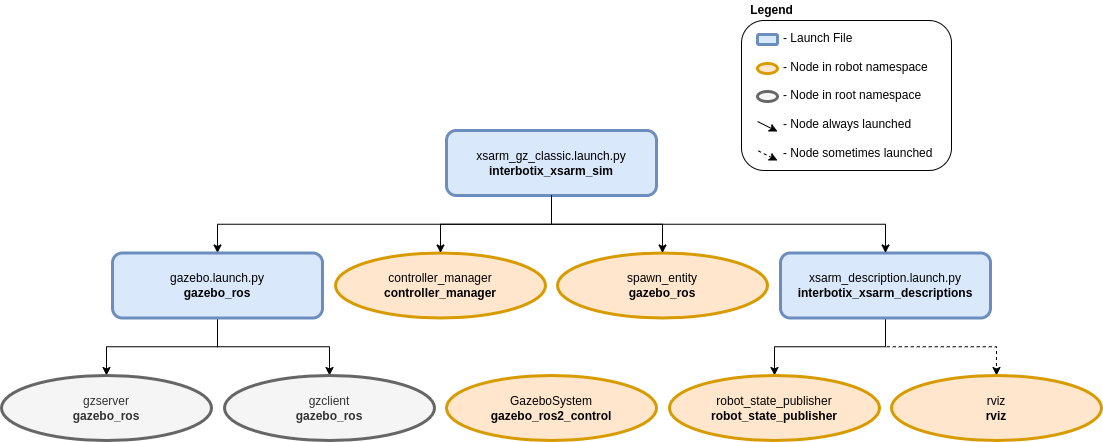

The diagram above was exported from draw.io. Its source (the exported page's mxGraphModel, read from the mxfile embedded in the PNG):
<mxGraphModel dx="1525" dy="620" grid="1" gridSize="10" guides="1" tooltips="1" connect="1" arrows="1" fold="1" page="0" pageScale="1" pageWidth="850" pageHeight="1100" math="0" shadow="0">
  <root>
    <mxCell id="0" />
    <mxCell id="1" parent="0" />
    <mxCell id="yixLIndNqF1xRrh6YU5c-1" style="edgeStyle=orthogonalEdgeStyle;rounded=0;orthogonalLoop=1;jettySize=auto;html=1;exitX=0.5;exitY=1;exitDx=0;exitDy=0;entryX=0.5;entryY=0;entryDx=0;entryDy=0;shadow=0;startArrow=none;startFill=0;endArrow=classic;endFill=1;" parent="1" source="VSNzouqk-Kh490vDUFVv-1" target="VSNzouqk-Kh490vDUFVv-2" edge="1">
      <mxGeometry relative="1" as="geometry" />
    </mxCell>
    <mxCell id="VSNzouqk-Kh490vDUFVv-1" value="xsarm_gz_classic.launch.py&lt;br&gt;&lt;b&gt;interbotix_xsarm_sim&lt;/b&gt;" style="rounded=1;whiteSpace=wrap;html=1;fillColor=#dae8fc;strokeColor=#6c8ebf;strokeWidth=3;" parent="1" vertex="1">
      <mxGeometry x="315" y="240" width="210" height="65" as="geometry" />
    </mxCell>
    <mxCell id="yixLIndNqF1xRrh6YU5c-5" style="edgeStyle=orthogonalEdgeStyle;rounded=0;orthogonalLoop=1;jettySize=auto;html=1;exitX=0.5;exitY=1;exitDx=0;exitDy=0;entryX=0.5;entryY=0;entryDx=0;entryDy=0;shadow=0;startArrow=none;startFill=0;endArrow=classic;endFill=1;" parent="1" source="VSNzouqk-Kh490vDUFVv-2" target="VSNzouqk-Kh490vDUFVv-6" edge="1">
      <mxGeometry relative="1" as="geometry" />
    </mxCell>
    <mxCell id="yixLIndNqF1xRrh6YU5c-6" style="edgeStyle=orthogonalEdgeStyle;rounded=0;orthogonalLoop=1;jettySize=auto;html=1;exitX=0.5;exitY=1;exitDx=0;exitDy=0;entryX=0.5;entryY=0;entryDx=0;entryDy=0;shadow=0;startArrow=none;startFill=0;endArrow=classic;endFill=1;" parent="1" source="VSNzouqk-Kh490vDUFVv-2" target="VSNzouqk-Kh490vDUFVv-7" edge="1">
      <mxGeometry relative="1" as="geometry" />
    </mxCell>
    <mxCell id="VSNzouqk-Kh490vDUFVv-2" value="gazebo.launch.py&lt;br&gt;&lt;b&gt;gazebo_ros&lt;/b&gt;" style="rounded=1;whiteSpace=wrap;html=1;fillColor=#dae8fc;strokeColor=#6c8ebf;flipH=0;strokeWidth=3;" parent="1" vertex="1">
      <mxGeometry x="-19" y="362.5" width="210" height="65" as="geometry" />
    </mxCell>
    <mxCell id="yixLIndNqF1xRrh6YU5c-7" style="edgeStyle=orthogonalEdgeStyle;rounded=0;orthogonalLoop=1;jettySize=auto;html=1;exitX=0.5;exitY=1;exitDx=0;exitDy=0;entryX=0.5;entryY=0;entryDx=0;entryDy=0;shadow=0;startArrow=none;startFill=0;endArrow=classic;endFill=1;" parent="1" source="VSNzouqk-Kh490vDUFVv-3" target="VSNzouqk-Kh490vDUFVv-8" edge="1">
      <mxGeometry relative="1" as="geometry" />
    </mxCell>
    <mxCell id="yixLIndNqF1xRrh6YU5c-8" style="edgeStyle=orthogonalEdgeStyle;rounded=0;orthogonalLoop=1;jettySize=auto;html=1;exitX=0.5;exitY=1;exitDx=0;exitDy=0;entryX=0.5;entryY=0;entryDx=0;entryDy=0;shadow=0;startArrow=none;startFill=0;endArrow=classic;endFill=1;dashed=1;" parent="1" source="VSNzouqk-Kh490vDUFVv-3" target="VSNzouqk-Kh490vDUFVv-9" edge="1">
      <mxGeometry relative="1" as="geometry" />
    </mxCell>
    <mxCell id="VSNzouqk-Kh490vDUFVv-3" value="xsarm_description.launch.py&lt;br&gt;&lt;b&gt;interbotix_xsarm_descriptions&lt;/b&gt;" style="rounded=1;whiteSpace=wrap;html=1;fillColor=#dae8fc;strokeColor=#6c8ebf;flipH=0;strokeWidth=3;" parent="1" vertex="1">
      <mxGeometry x="649" y="362.5" width="210" height="65" as="geometry" />
    </mxCell>
    <mxCell id="VSNzouqk-Kh490vDUFVv-4" value="controller_manager&lt;br&gt;&lt;b&gt;controller_manager&lt;/b&gt;" style="ellipse;whiteSpace=wrap;html=1;fillColor=#ffe6cc;strokeColor=#d79b00;flipH=0;strokeWidth=3;" parent="1" vertex="1">
      <mxGeometry x="204" y="362.5" width="210" height="65" as="geometry" />
    </mxCell>
    <mxCell id="VSNzouqk-Kh490vDUFVv-5" value="spawn_entity&lt;br&gt;&lt;b&gt;gazebo_ros&lt;/b&gt;" style="ellipse;whiteSpace=wrap;html=1;fillColor=#ffe6cc;strokeColor=#d79b00;flipH=0;strokeWidth=3;" parent="1" vertex="1">
      <mxGeometry x="426" y="362.5" width="210" height="65" as="geometry" />
    </mxCell>
    <mxCell id="VSNzouqk-Kh490vDUFVv-6" value="gzserver&lt;br&gt;&lt;b&gt;gazebo_ros&lt;/b&gt;" style="ellipse;whiteSpace=wrap;html=1;fillColor=#f5f5f5;fontColor=#333333;strokeColor=#666666;strokeWidth=3;" parent="1" vertex="1">
      <mxGeometry x="-130" y="485" width="210" height="65" as="geometry" />
    </mxCell>
    <mxCell id="VSNzouqk-Kh490vDUFVv-7" value="gzclient&lt;br&gt;&lt;b&gt;gazebo_ros&lt;/b&gt;" style="ellipse;whiteSpace=wrap;html=1;fillColor=#f5f5f5;fontColor=#333333;strokeColor=#666666;strokeWidth=3;" parent="1" vertex="1">
      <mxGeometry x="93" y="485" width="210" height="65" as="geometry" />
    </mxCell>
    <mxCell id="VSNzouqk-Kh490vDUFVv-8" value="robot_state_publisher&lt;br&gt;&lt;b&gt;robot_state_publisher&lt;/b&gt;" style="ellipse;whiteSpace=wrap;html=1;fillColor=#ffe6cc;strokeColor=#d79b00;strokeWidth=3;" parent="1" vertex="1">
      <mxGeometry x="538" y="485" width="210" height="65" as="geometry" />
    </mxCell>
    <mxCell id="VSNzouqk-Kh490vDUFVv-9" value="rviz&lt;br&gt;&lt;b&gt;rviz&lt;/b&gt;" style="ellipse;whiteSpace=wrap;html=1;fillColor=#ffe6cc;strokeColor=#d79b00;strokeWidth=3;" parent="1" vertex="1">
      <mxGeometry x="760" y="485" width="210" height="65" as="geometry" />
    </mxCell>
    <mxCell id="yixLIndNqF1xRrh6YU5c-2" style="edgeStyle=orthogonalEdgeStyle;rounded=0;orthogonalLoop=1;jettySize=auto;html=1;exitX=0.5;exitY=1;exitDx=0;exitDy=0;entryX=0.5;entryY=0;entryDx=0;entryDy=0;shadow=0;startArrow=none;startFill=0;endArrow=classic;endFill=1;" parent="1" source="VSNzouqk-Kh490vDUFVv-1" target="VSNzouqk-Kh490vDUFVv-4" edge="1">
      <mxGeometry relative="1" as="geometry">
        <mxPoint x="435" y="315" as="sourcePoint" />
        <mxPoint x="95" y="380" as="targetPoint" />
      </mxGeometry>
    </mxCell>
    <mxCell id="yixLIndNqF1xRrh6YU5c-3" style="edgeStyle=orthogonalEdgeStyle;rounded=0;orthogonalLoop=1;jettySize=auto;html=1;exitX=0.5;exitY=1;exitDx=0;exitDy=0;entryX=0.5;entryY=0;entryDx=0;entryDy=0;shadow=0;startArrow=none;startFill=0;endArrow=classic;endFill=1;" parent="1" source="VSNzouqk-Kh490vDUFVv-1" target="VSNzouqk-Kh490vDUFVv-5" edge="1">
      <mxGeometry relative="1" as="geometry">
        <mxPoint x="435" y="315" as="sourcePoint" />
        <mxPoint x="330" y="380" as="targetPoint" />
      </mxGeometry>
    </mxCell>
    <mxCell id="yixLIndNqF1xRrh6YU5c-4" style="edgeStyle=orthogonalEdgeStyle;rounded=0;orthogonalLoop=1;jettySize=auto;html=1;exitX=0.5;exitY=1;exitDx=0;exitDy=0;entryX=0.5;entryY=0;entryDx=0;entryDy=0;shadow=0;startArrow=none;startFill=0;endArrow=classic;endFill=1;" parent="1" source="VSNzouqk-Kh490vDUFVv-1" target="VSNzouqk-Kh490vDUFVv-3" edge="1">
      <mxGeometry relative="1" as="geometry">
        <mxPoint x="435" y="315" as="sourcePoint" />
        <mxPoint x="540" y="380" as="targetPoint" />
      </mxGeometry>
    </mxCell>
    <mxCell id="3IlIyHvjx6nhPCH5eSbV-1" value="" style="group" parent="1" vertex="1" connectable="0">
      <mxGeometry x="610" y="110" width="210" height="170" as="geometry" />
    </mxCell>
    <mxCell id="3IlIyHvjx6nhPCH5eSbV-2" value="" style="group" parent="3IlIyHvjx6nhPCH5eSbV-1" vertex="1" connectable="0">
      <mxGeometry y="20" width="210" height="150" as="geometry" />
    </mxCell>
    <mxCell id="3IlIyHvjx6nhPCH5eSbV-3" value="&lt;span style=&quot;white-space: pre&quot;&gt;&#09;&lt;/span&gt;&amp;nbsp; &amp;nbsp; - Launch File&lt;br&gt;&lt;span style=&quot;white-space: pre&quot;&gt;&#09;&lt;/span&gt;&amp;nbsp;&lt;br&gt;&lt;span style=&quot;white-space: pre&quot;&gt;&#09;&lt;/span&gt;&amp;nbsp; &amp;nbsp; - Node in robot namespace&lt;br&gt;&lt;span style=&quot;white-space: pre&quot;&gt;&#09;&lt;/span&gt;&lt;br&gt;&lt;span style=&quot;white-space: pre&quot;&gt;&#09;&lt;/span&gt;&amp;nbsp; &amp;nbsp; - Node in root namespace&lt;br&gt;&lt;span style=&quot;white-space: pre&quot;&gt;&#09;&lt;/span&gt;&lt;br&gt;&lt;span style=&quot;white-space: pre&quot;&gt;&#09;&lt;/span&gt;&amp;nbsp; &amp;nbsp; - Node always launched&lt;br&gt;&lt;span style=&quot;white-space: pre&quot;&gt;&#09;&lt;/span&gt;&lt;br&gt;&lt;span style=&quot;white-space: pre&quot;&gt;&#09;&lt;/span&gt;&amp;nbsp; &amp;nbsp; - Node sometimes launched" style="rounded=1;whiteSpace=wrap;html=1;align=left;verticalAlign=middle;fillColor=none;" parent="3IlIyHvjx6nhPCH5eSbV-2" vertex="1">
      <mxGeometry width="210" height="150" as="geometry" />
    </mxCell>
    <mxCell id="3IlIyHvjx6nhPCH5eSbV-4" value="" style="rounded=1;whiteSpace=wrap;html=1;fillColor=#dae8fc;strokeColor=#6c8ebf;strokeWidth=3;" parent="3IlIyHvjx6nhPCH5eSbV-2" vertex="1">
      <mxGeometry x="16" y="14" width="20" height="10" as="geometry" />
    </mxCell>
    <mxCell id="3IlIyHvjx6nhPCH5eSbV-5" value="" style="ellipse;whiteSpace=wrap;html=1;fillColor=#ffe6cc;strokeColor=#d79b00;strokeWidth=3;" parent="3IlIyHvjx6nhPCH5eSbV-2" vertex="1">
      <mxGeometry x="16" y="43" width="20" height="10" as="geometry" />
    </mxCell>
    <mxCell id="3IlIyHvjx6nhPCH5eSbV-6" value="" style="ellipse;whiteSpace=wrap;html=1;fillColor=#f5f5f5;strokeColor=#666666;fontColor=#333333;strokeWidth=3;" parent="3IlIyHvjx6nhPCH5eSbV-2" vertex="1">
      <mxGeometry x="16" y="71" width="20" height="10" as="geometry" />
    </mxCell>
    <mxCell id="3IlIyHvjx6nhPCH5eSbV-7" value="" style="endArrow=none;html=1;rounded=0;shadow=0;startArrow=classic;startFill=1;" parent="3IlIyHvjx6nhPCH5eSbV-2" edge="1">
      <mxGeometry width="50" height="50" relative="1" as="geometry">
        <mxPoint x="36" y="111" as="sourcePoint" />
        <mxPoint x="16" y="101" as="targetPoint" />
      </mxGeometry>
    </mxCell>
    <mxCell id="3IlIyHvjx6nhPCH5eSbV-8" value="" style="endArrow=none;html=1;rounded=0;shadow=0;dashed=1;startArrow=classic;startFill=1;" parent="3IlIyHvjx6nhPCH5eSbV-2" edge="1">
      <mxGeometry width="50" height="50" relative="1" as="geometry">
        <mxPoint x="36" y="140" as="sourcePoint" />
        <mxPoint x="16" y="130" as="targetPoint" />
      </mxGeometry>
    </mxCell>
    <mxCell id="3IlIyHvjx6nhPCH5eSbV-9" value="&lt;b&gt;Legend&lt;/b&gt;" style="text;html=1;align=center;verticalAlign=middle;resizable=0;points=[];autosize=1;strokeColor=none;fillColor=none;" parent="3IlIyHvjx6nhPCH5eSbV-1" vertex="1">
      <mxGeometry width="60" height="20" as="geometry" />
    </mxCell>
    <mxCell id="e6RJ1UND7Llah7P2qFZ0-1" value="GazeboSystem&lt;br&gt;&lt;b&gt;gazebo_ros2_control&lt;/b&gt;" style="ellipse;whiteSpace=wrap;html=1;fillColor=#ffe6cc;strokeColor=#d79b00;flipH=0;strokeWidth=3;" parent="1" vertex="1">
      <mxGeometry x="315" y="485" width="210" height="65" as="geometry" />
    </mxCell>
  </root>
</mxGraphModel>